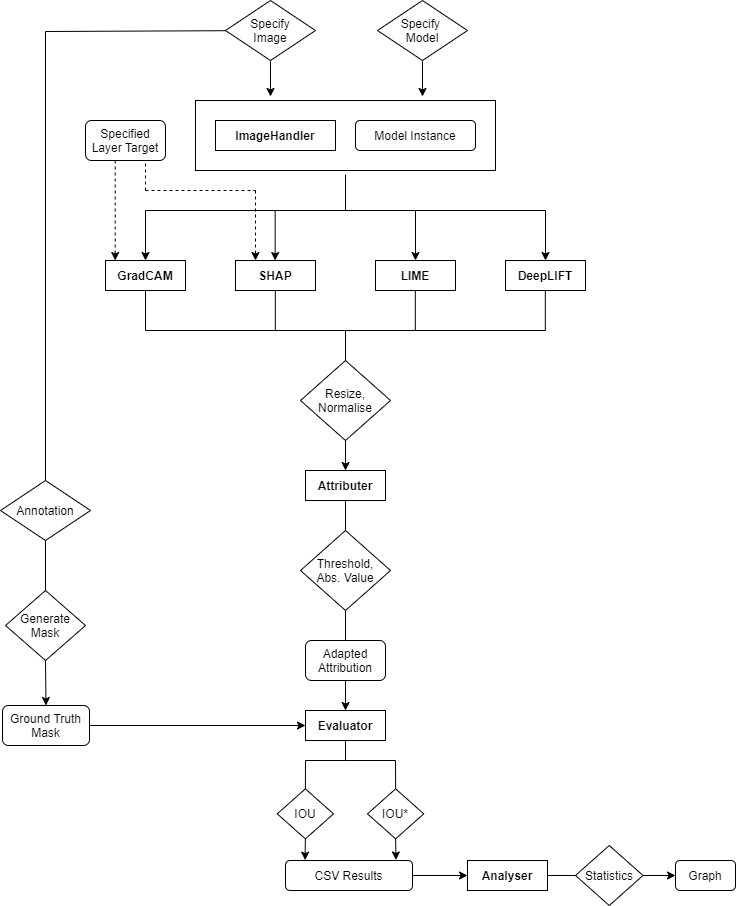

The diagram above was exported from draw.io. Its source (the exported page's mxGraphModel, read from the mxfile embedded in the PNG):
<mxGraphModel dx="2153" dy="1181" grid="1" gridSize="10" guides="1" tooltips="1" connect="1" arrows="1" fold="1" page="1" pageScale="1" pageWidth="827" pageHeight="1169" math="0" shadow="0">
  <root>
    <mxCell id="0" />
    <mxCell id="1" parent="0" />
    <mxCell id="2" value="" style="rounded=0;whiteSpace=wrap;html=1;perimeterSpacing=4;strokeColor=#000000;fillColor=none;fontStyle=1" vertex="1" parent="1">
      <mxGeometry x="250" y="140" width="300" height="70" as="geometry" />
    </mxCell>
    <mxCell id="3" value="Model Instance" style="rounded=1;whiteSpace=wrap;html=1;strokeColor=#000000;fillColor=none;" vertex="1" parent="1">
      <mxGeometry x="410" y="160" width="120" height="30" as="geometry" />
    </mxCell>
    <mxCell id="4" value="Specify &lt;br&gt;Model" style="rhombus;whiteSpace=wrap;html=1;" vertex="1" parent="1">
      <mxGeometry x="432" y="40" width="90" height="60" as="geometry" />
    </mxCell>
    <mxCell id="5" value="Generate Mask" style="rhombus;whiteSpace=wrap;html=1;" vertex="1" parent="1">
      <mxGeometry x="60" y="630" width="80" height="70" as="geometry" />
    </mxCell>
    <mxCell id="6" value="Ground Truth Mask" style="rounded=1;whiteSpace=wrap;html=1;" vertex="1" parent="1">
      <mxGeometry x="57" y="745" width="87" height="40" as="geometry" />
    </mxCell>
    <mxCell id="7" value="ImageHandler" style="rounded=0;whiteSpace=wrap;html=1;fontStyle=1" vertex="1" parent="1">
      <mxGeometry x="270" y="160" width="120" height="30" as="geometry" />
    </mxCell>
    <mxCell id="8" value="" style="endArrow=classic;html=1;exitX=0.5;exitY=1;exitDx=0;exitDy=0;" edge="1" source="4" parent="1">
      <mxGeometry width="50" height="50" relative="1" as="geometry">
        <mxPoint x="529" y="180" as="sourcePoint" />
        <mxPoint x="477" y="136" as="targetPoint" />
      </mxGeometry>
    </mxCell>
    <mxCell id="9" value="" style="endArrow=classic;html=1;entryX=0.75;entryY=0;entryDx=0;entryDy=0;" edge="1" parent="1">
      <mxGeometry width="50" height="50" relative="1" as="geometry">
        <mxPoint x="324.99999999999955" y="90" as="sourcePoint" />
        <mxPoint x="324.99999999999955" y="136" as="targetPoint" />
      </mxGeometry>
    </mxCell>
    <mxCell id="10" value="" style="endArrow=none;html=1;entryX=0.5;entryY=1;entryDx=0;entryDy=0;" edge="1" target="2" parent="1">
      <mxGeometry width="50" height="50" relative="1" as="geometry">
        <mxPoint x="399.99999999999955" y="250" as="sourcePoint" />
        <mxPoint x="420" y="249" as="targetPoint" />
      </mxGeometry>
    </mxCell>
    <mxCell id="11" value="" style="endArrow=classic;html=1;" edge="1" parent="1">
      <mxGeometry width="50" height="50" relative="1" as="geometry">
        <mxPoint x="200" y="250" as="sourcePoint" />
        <mxPoint x="200" y="300" as="targetPoint" />
      </mxGeometry>
    </mxCell>
    <mxCell id="12" value="" style="endArrow=none;html=1;" edge="1" parent="1">
      <mxGeometry width="50" height="50" relative="1" as="geometry">
        <mxPoint x="200" y="250" as="sourcePoint" />
        <mxPoint x="399.99999999999955" y="250" as="targetPoint" />
      </mxGeometry>
    </mxCell>
    <mxCell id="13" value="" style="endArrow=none;html=1;" edge="1" parent="1">
      <mxGeometry width="50" height="50" relative="1" as="geometry">
        <mxPoint x="399.99999999999955" y="250" as="sourcePoint" />
        <mxPoint x="599.9999999999995" y="250" as="targetPoint" />
      </mxGeometry>
    </mxCell>
    <mxCell id="14" value="" style="endArrow=classic;html=1;" edge="1" parent="1">
      <mxGeometry width="50" height="50" relative="1" as="geometry">
        <mxPoint x="599.9999999999995" y="250" as="sourcePoint" />
        <mxPoint x="599.9999999999995" y="300" as="targetPoint" />
      </mxGeometry>
    </mxCell>
    <mxCell id="15" value="" style="endArrow=classic;html=1;" edge="1" parent="1">
      <mxGeometry width="50" height="50" relative="1" as="geometry">
        <mxPoint x="329.65999999999985" y="250" as="sourcePoint" />
        <mxPoint x="329.65999999999985" y="300" as="targetPoint" />
      </mxGeometry>
    </mxCell>
    <mxCell id="16" value="" style="endArrow=classic;html=1;" edge="1" parent="1">
      <mxGeometry width="50" height="50" relative="1" as="geometry">
        <mxPoint x="469.99999999999955" y="250" as="sourcePoint" />
        <mxPoint x="469.99999999999955" y="300" as="targetPoint" />
      </mxGeometry>
    </mxCell>
    <mxCell id="17" value="GradCAM" style="rounded=0;whiteSpace=wrap;html=1;strokeColor=#000000;fillColor=none;fontStyle=1" vertex="1" parent="1">
      <mxGeometry x="160" y="300" width="80" height="30" as="geometry" />
    </mxCell>
    <mxCell id="18" value="SHAP" style="rounded=0;whiteSpace=wrap;html=1;strokeColor=#000000;fillColor=none;fontStyle=1" vertex="1" parent="1">
      <mxGeometry x="290" y="300" width="80" height="30" as="geometry" />
    </mxCell>
    <mxCell id="19" value="LIME" style="rounded=0;whiteSpace=wrap;html=1;strokeColor=#000000;fillColor=none;fontStyle=1" vertex="1" parent="1">
      <mxGeometry x="430" y="300" width="80" height="30" as="geometry" />
    </mxCell>
    <mxCell id="20" value="Specified Layer Target" style="rounded=1;whiteSpace=wrap;html=1;strokeColor=#000000;fillColor=none;" vertex="1" parent="1">
      <mxGeometry x="140" y="160" width="80" height="40" as="geometry" />
    </mxCell>
    <mxCell id="21" value="DeepLIFT" style="rounded=0;whiteSpace=wrap;html=1;strokeColor=#000000;fillColor=none;fontStyle=1" vertex="1" parent="1">
      <mxGeometry x="560" y="300" width="80" height="30" as="geometry" />
    </mxCell>
    <mxCell id="22" value="" style="endArrow=none;dashed=1;html=1;entryX=0.75;entryY=1;entryDx=0;entryDy=0;" edge="1" target="20" parent="1">
      <mxGeometry width="50" height="50" relative="1" as="geometry">
        <mxPoint x="200" y="230" as="sourcePoint" />
        <mxPoint x="170" y="240" as="targetPoint" />
      </mxGeometry>
    </mxCell>
    <mxCell id="23" value="" style="endArrow=classic;html=1;dashed=1;" edge="1" parent="1">
      <mxGeometry width="50" height="50" relative="1" as="geometry">
        <mxPoint x="169.71000000000004" y="200" as="sourcePoint" />
        <mxPoint x="169.71000000000004" y="300" as="targetPoint" />
      </mxGeometry>
    </mxCell>
    <mxCell id="24" value="" style="endArrow=none;dashed=1;html=1;" edge="1" parent="1">
      <mxGeometry width="50" height="50" relative="1" as="geometry">
        <mxPoint x="200" y="230" as="sourcePoint" />
        <mxPoint x="309.99999999999955" y="230" as="targetPoint" />
      </mxGeometry>
    </mxCell>
    <mxCell id="25" value="" style="endArrow=classic;html=1;dashed=1;entryX=0.25;entryY=0;entryDx=0;entryDy=0;" edge="1" target="18" parent="1">
      <mxGeometry width="50" height="50" relative="1" as="geometry">
        <mxPoint x="309.99999999999955" y="230" as="sourcePoint" />
        <mxPoint x="310.0000000000002" y="330" as="targetPoint" />
      </mxGeometry>
    </mxCell>
    <mxCell id="26" value="Specify&lt;br&gt;Image" style="rhombus;whiteSpace=wrap;html=1;" vertex="1" parent="1">
      <mxGeometry x="280" y="40" width="90" height="60" as="geometry" />
    </mxCell>
    <mxCell id="27" value="" style="endArrow=none;html=1;" edge="1" parent="1">
      <mxGeometry width="50" height="50" relative="1" as="geometry">
        <mxPoint x="200" y="370" as="sourcePoint" />
        <mxPoint x="399.99999999999955" y="370" as="targetPoint" />
      </mxGeometry>
    </mxCell>
    <mxCell id="28" value="" style="endArrow=none;html=1;" edge="1" parent="1">
      <mxGeometry width="50" height="50" relative="1" as="geometry">
        <mxPoint x="399.99999999999955" y="370" as="sourcePoint" />
        <mxPoint x="599.9999999999995" y="370" as="targetPoint" />
      </mxGeometry>
    </mxCell>
    <mxCell id="29" value="" style="endArrow=none;html=1;exitX=0.5;exitY=1;exitDx=0;exitDy=0;" edge="1" source="17" parent="1">
      <mxGeometry width="50" height="50" relative="1" as="geometry">
        <mxPoint x="210" y="390" as="sourcePoint" />
        <mxPoint x="200" y="370" as="targetPoint" />
      </mxGeometry>
    </mxCell>
    <mxCell id="30" value="" style="endArrow=none;html=1;exitX=0.5;exitY=1;exitDx=0;exitDy=0;" edge="1" parent="1">
      <mxGeometry width="50" height="50" relative="1" as="geometry">
        <mxPoint x="329.8299999999999" y="330" as="sourcePoint" />
        <mxPoint x="329.8299999999999" y="370" as="targetPoint" />
      </mxGeometry>
    </mxCell>
    <mxCell id="31" value="" style="endArrow=none;html=1;exitX=0.5;exitY=1;exitDx=0;exitDy=0;" edge="1" parent="1">
      <mxGeometry width="50" height="50" relative="1" as="geometry">
        <mxPoint x="469.8299999999999" y="330" as="sourcePoint" />
        <mxPoint x="469.8299999999999" y="370" as="targetPoint" />
      </mxGeometry>
    </mxCell>
    <mxCell id="32" value="" style="endArrow=none;html=1;exitX=0.5;exitY=1;exitDx=0;exitDy=0;" edge="1" parent="1">
      <mxGeometry width="50" height="50" relative="1" as="geometry">
        <mxPoint x="599.8299999999999" y="330" as="sourcePoint" />
        <mxPoint x="599.8299999999999" y="370" as="targetPoint" />
      </mxGeometry>
    </mxCell>
    <mxCell id="33" value="" style="endArrow=classic;html=1;exitX=0.5;exitY=1;exitDx=0;exitDy=0;entryX=0.5;entryY=0;entryDx=0;entryDy=0;" edge="1" source="35" target="34" parent="1">
      <mxGeometry width="50" height="50" relative="1" as="geometry">
        <mxPoint x="399.9499999999999" y="480" as="sourcePoint" />
        <mxPoint x="400" y="500" as="targetPoint" />
      </mxGeometry>
    </mxCell>
    <mxCell id="34" value="Attributer" style="rounded=0;whiteSpace=wrap;html=1;strokeColor=#000000;fillColor=none;fontStyle=1" vertex="1" parent="1">
      <mxGeometry x="360" y="510" width="80" height="30" as="geometry" />
    </mxCell>
    <mxCell id="35" value="Resize, Normalise" style="rhombus;whiteSpace=wrap;html=1;" vertex="1" parent="1">
      <mxGeometry x="355" y="400" width="90" height="80" as="geometry" />
    </mxCell>
    <mxCell id="36" value="Adapted&lt;br&gt;Attribution" style="rounded=1;whiteSpace=wrap;html=1;strokeColor=#000000;fillColor=none;" vertex="1" parent="1">
      <mxGeometry x="360" y="680" width="80" height="40" as="geometry" />
    </mxCell>
    <mxCell id="37" value="" style="endArrow=none;html=1;" edge="1" target="35" parent="1">
      <mxGeometry width="50" height="50" relative="1" as="geometry">
        <mxPoint x="399.99999999999955" y="370" as="sourcePoint" />
        <mxPoint x="339.8299999999999" y="380" as="targetPoint" />
      </mxGeometry>
    </mxCell>
    <mxCell id="38" value="Evaluator" style="rounded=0;whiteSpace=wrap;html=1;strokeColor=#000000;fillColor=none;fontStyle=1" vertex="1" parent="1">
      <mxGeometry x="360" y="750" width="80" height="30" as="geometry" />
    </mxCell>
    <mxCell id="39" value="" style="endArrow=classic;html=1;exitX=0.5;exitY=1;exitDx=0;exitDy=0;entryX=0.5;entryY=0;entryDx=0;entryDy=0;" edge="1" source="36" target="38" parent="1">
      <mxGeometry width="50" height="50" relative="1" as="geometry">
        <mxPoint x="402.7100000000003" y="720" as="sourcePoint" />
        <mxPoint x="402.7100000000003" y="750" as="targetPoint" />
      </mxGeometry>
    </mxCell>
    <mxCell id="40" value="Annotation" style="rhombus;whiteSpace=wrap;html=1;" vertex="1" parent="1">
      <mxGeometry x="55" y="520" width="90" height="60" as="geometry" />
    </mxCell>
    <mxCell id="41" value="" style="endArrow=none;html=1;exitX=0.5;exitY=1;exitDx=0;exitDy=0;entryX=0.5;entryY=0;entryDx=0;entryDy=0;" edge="1" source="40" target="5" parent="1">
      <mxGeometry width="50" height="50" relative="1" as="geometry">
        <mxPoint x="95" y="270" as="sourcePoint" />
        <mxPoint x="94.80000000000001" y="650" as="targetPoint" />
      </mxGeometry>
    </mxCell>
    <mxCell id="42" value="" style="endArrow=none;html=1;" edge="1" target="26" parent="1">
      <mxGeometry width="50" height="50" relative="1" as="geometry">
        <mxPoint x="100" y="71" as="sourcePoint" />
        <mxPoint x="94.80000000000001" y="70" as="targetPoint" />
      </mxGeometry>
    </mxCell>
    <mxCell id="43" value="" style="endArrow=none;html=1;entryX=0.5;entryY=0;entryDx=0;entryDy=0;" edge="1" target="40" parent="1">
      <mxGeometry width="50" height="50" relative="1" as="geometry">
        <mxPoint x="100" y="71" as="sourcePoint" />
        <mxPoint x="92.49999999999994" y="541" as="targetPoint" />
      </mxGeometry>
    </mxCell>
    <mxCell id="44" value="Threshold,&lt;br&gt;Abs. Value" style="rhombus;whiteSpace=wrap;html=1;" vertex="1" parent="1">
      <mxGeometry x="355" y="570" width="90" height="80" as="geometry" />
    </mxCell>
    <mxCell id="45" value="" style="endArrow=none;html=1;exitX=0.5;exitY=1;exitDx=0;exitDy=0;entryX=0.5;entryY=0;entryDx=0;entryDy=0;" edge="1" source="34" target="44" parent="1">
      <mxGeometry width="50" height="50" relative="1" as="geometry">
        <mxPoint x="410.0000000000002" y="380" as="sourcePoint" />
        <mxPoint x="410.0000000000002" y="410" as="targetPoint" />
      </mxGeometry>
    </mxCell>
    <mxCell id="46" value="" style="endArrow=none;html=1;exitX=0.5;exitY=1;exitDx=0;exitDy=0;entryX=0.5;entryY=0;entryDx=0;entryDy=0;" edge="1" source="44" target="36" parent="1">
      <mxGeometry width="50" height="50" relative="1" as="geometry">
        <mxPoint x="410" y="550" as="sourcePoint" />
        <mxPoint x="410" y="580" as="targetPoint" />
      </mxGeometry>
    </mxCell>
    <mxCell id="47" value="" style="endArrow=classic;html=1;exitX=0.5;exitY=1;exitDx=0;exitDy=0;entryX=0.5;entryY=0;entryDx=0;entryDy=0;" edge="1" source="5" target="6" parent="1">
      <mxGeometry width="50" height="50" relative="1" as="geometry">
        <mxPoint x="410.0000000000002" y="729.9999999999998" as="sourcePoint" />
        <mxPoint x="410.0000000000002" y="759.9999999999998" as="targetPoint" />
      </mxGeometry>
    </mxCell>
    <mxCell id="48" value="" style="endArrow=classic;html=1;exitX=1;exitY=0.5;exitDx=0;exitDy=0;entryX=0;entryY=0.5;entryDx=0;entryDy=0;" edge="1" source="6" target="38" parent="1">
      <mxGeometry width="50" height="50" relative="1" as="geometry">
        <mxPoint x="110" y="710.0000000000002" as="sourcePoint" />
        <mxPoint x="109.99999999999977" y="749.9999999999998" as="targetPoint" />
      </mxGeometry>
    </mxCell>
    <mxCell id="49" value="IOU" style="rhombus;whiteSpace=wrap;html=1;" vertex="1" parent="1">
      <mxGeometry x="331.75" y="828.34" width="56.25" height="50" as="geometry" />
    </mxCell>
    <mxCell id="50" value="" style="endArrow=none;html=1;entryX=0.5;entryY=1;entryDx=0;entryDy=0;" edge="1" target="38" parent="1">
      <mxGeometry width="50" height="50" relative="1" as="geometry">
        <mxPoint x="399.99999999999955" y="800" as="sourcePoint" />
        <mxPoint x="362.5" y="820" as="targetPoint" />
      </mxGeometry>
    </mxCell>
    <mxCell id="51" value="" style="endArrow=none;html=1;" edge="1" parent="1">
      <mxGeometry width="50" height="50" relative="1" as="geometry">
        <mxPoint x="399.99999999999955" y="800" as="sourcePoint" />
        <mxPoint x="359.99999999999955" y="800" as="targetPoint" />
      </mxGeometry>
    </mxCell>
    <mxCell id="52" value="" style="endArrow=none;html=1;" edge="1" parent="1">
      <mxGeometry width="50" height="50" relative="1" as="geometry">
        <mxPoint x="449.99999999999955" y="800" as="sourcePoint" />
        <mxPoint x="399.99999999999955" y="800" as="targetPoint" />
      </mxGeometry>
    </mxCell>
    <mxCell id="53" value="IOU*" style="rhombus;whiteSpace=wrap;html=1;" vertex="1" parent="1">
      <mxGeometry x="422" y="828.34" width="56.25" height="50" as="geometry" />
    </mxCell>
    <mxCell id="54" value="" style="endArrow=none;html=1;exitX=0.5;exitY=0;exitDx=0;exitDy=0;" edge="1" source="49" parent="1">
      <mxGeometry width="50" height="50" relative="1" as="geometry">
        <mxPoint x="410" y="810.0000000000001" as="sourcePoint" />
        <mxPoint x="359.99999999999955" y="800" as="targetPoint" />
      </mxGeometry>
    </mxCell>
    <mxCell id="55" value="" style="endArrow=none;html=1;exitX=0.5;exitY=0;exitDx=0;exitDy=0;" edge="1" source="53" parent="1">
      <mxGeometry width="50" height="50" relative="1" as="geometry">
        <mxPoint x="369.875" y="838.3400000000001" as="sourcePoint" />
        <mxPoint x="449.99999999999955" y="800" as="targetPoint" />
      </mxGeometry>
    </mxCell>
    <mxCell id="56" value="CSV Results" style="rounded=1;whiteSpace=wrap;html=1;" vertex="1" parent="1">
      <mxGeometry x="340" y="900" width="127" height="30" as="geometry" />
    </mxCell>
    <mxCell id="57" value="" style="endArrow=classic;html=1;exitX=0.5;exitY=1;exitDx=0;exitDy=0;entryX=0.154;entryY=-0.012;entryDx=0;entryDy=0;entryPerimeter=0;" edge="1" source="49" target="56" parent="1">
      <mxGeometry width="50" height="50" relative="1" as="geometry">
        <mxPoint x="410" y="730" as="sourcePoint" />
        <mxPoint x="410" y="760" as="targetPoint" />
      </mxGeometry>
    </mxCell>
    <mxCell id="58" value="" style="endArrow=classic;html=1;exitX=0.5;exitY=1;exitDx=0;exitDy=0;entryX=0.87;entryY=-0.018;entryDx=0;entryDy=0;entryPerimeter=0;" edge="1" source="53" target="56" parent="1">
      <mxGeometry width="50" height="50" relative="1" as="geometry">
        <mxPoint x="369.875" y="888.3400000000001" as="sourcePoint" />
        <mxPoint x="369.43100000000004" y="908.3999999999999" as="targetPoint" />
      </mxGeometry>
    </mxCell>
    <mxCell id="59" value="" style="edgeStyle=orthogonalEdgeStyle;rounded=0;orthogonalLoop=1;jettySize=auto;html=1;" edge="1" source="60" target="64" parent="1">
      <mxGeometry relative="1" as="geometry" />
    </mxCell>
    <mxCell id="60" value="Statistics" style="rhombus;whiteSpace=wrap;html=1;" vertex="1" parent="1">
      <mxGeometry x="630" y="885" width="67.5" height="60" as="geometry" />
    </mxCell>
    <mxCell id="61" value="" style="endArrow=classic;html=1;exitX=1;exitY=0.5;exitDx=0;exitDy=0;entryX=0;entryY=0.5;entryDx=0;entryDy=0;" edge="1" source="56" target="62" parent="1">
      <mxGeometry width="50" height="50" relative="1" as="geometry">
        <mxPoint x="460.125" y="888.3400000000001" as="sourcePoint" />
        <mxPoint x="520" y="920" as="targetPoint" />
      </mxGeometry>
    </mxCell>
    <mxCell id="62" value="Analyser" style="rounded=0;whiteSpace=wrap;html=1;strokeColor=#000000;fillColor=none;fontStyle=1" vertex="1" parent="1">
      <mxGeometry x="522" y="900" width="80" height="30" as="geometry" />
    </mxCell>
    <mxCell id="63" value="" style="endArrow=none;html=1;exitX=0;exitY=0.5;exitDx=0;exitDy=0;entryX=1;entryY=0.5;entryDx=0;entryDy=0;" edge="1" source="60" target="62" parent="1">
      <mxGeometry width="50" height="50" relative="1" as="geometry">
        <mxPoint x="460.125" y="838.3400000000001" as="sourcePoint" />
        <mxPoint x="460" y="810" as="targetPoint" />
      </mxGeometry>
    </mxCell>
    <mxCell id="64" value="Graph" style="rounded=1;whiteSpace=wrap;html=1;" vertex="1" parent="1">
      <mxGeometry x="730" y="900" width="60" height="30" as="geometry" />
    </mxCell>
  </root>
</mxGraphModel>